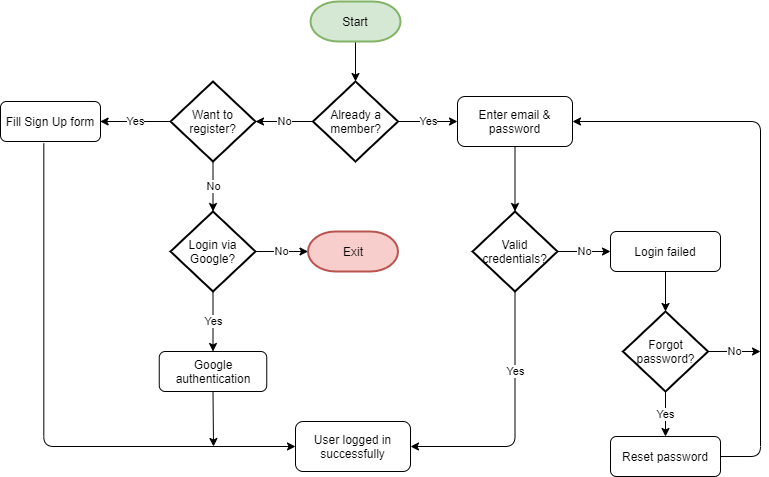

The diagram above was exported from draw.io. Its source (the exported page's mxGraphModel, read from the mxfile embedded in the PNG):
<mxGraphModel dx="1022" dy="469" grid="1" gridSize="10" guides="1" tooltips="1" connect="1" arrows="1" fold="1" page="1" pageScale="1" pageWidth="827" pageHeight="1169" math="0" shadow="0">
  <root>
    <mxCell id="WIyWlLk6GJQsqaUBKTNV-0" />
    <mxCell id="WIyWlLk6GJQsqaUBKTNV-1" parent="WIyWlLk6GJQsqaUBKTNV-0" />
    <mxCell id="cdScfM1S1Rch1ZePHY5M-3" value="" style="edgeStyle=orthogonalEdgeStyle;rounded=0;orthogonalLoop=1;jettySize=auto;html=1;" edge="1" parent="WIyWlLk6GJQsqaUBKTNV-1" source="cdScfM1S1Rch1ZePHY5M-1" target="cdScfM1S1Rch1ZePHY5M-2">
      <mxGeometry relative="1" as="geometry" />
    </mxCell>
    <mxCell id="cdScfM1S1Rch1ZePHY5M-1" value="Start" style="strokeWidth=2;html=1;shape=mxgraph.flowchart.terminator;whiteSpace=wrap;fillColor=#d5e8d4;strokeColor=#82b366;" vertex="1" parent="WIyWlLk6GJQsqaUBKTNV-1">
      <mxGeometry x="340" y="130" width="90" height="40" as="geometry" />
    </mxCell>
    <mxCell id="cdScfM1S1Rch1ZePHY5M-6" value="No" style="edgeStyle=orthogonalEdgeStyle;rounded=0;orthogonalLoop=1;jettySize=auto;html=1;" edge="1" parent="WIyWlLk6GJQsqaUBKTNV-1" source="cdScfM1S1Rch1ZePHY5M-2" target="cdScfM1S1Rch1ZePHY5M-5">
      <mxGeometry relative="1" as="geometry">
        <Array as="points">
          <mxPoint x="320" y="250" />
          <mxPoint x="320" y="250" />
        </Array>
      </mxGeometry>
    </mxCell>
    <mxCell id="cdScfM1S1Rch1ZePHY5M-29" value="Yes" style="edgeStyle=orthogonalEdgeStyle;rounded=0;orthogonalLoop=1;jettySize=auto;html=1;" edge="1" parent="WIyWlLk6GJQsqaUBKTNV-1" source="cdScfM1S1Rch1ZePHY5M-2" target="cdScfM1S1Rch1ZePHY5M-28">
      <mxGeometry relative="1" as="geometry" />
    </mxCell>
    <mxCell id="cdScfM1S1Rch1ZePHY5M-2" value="Already a member?" style="strokeWidth=2;html=1;shape=mxgraph.flowchart.decision;whiteSpace=wrap;" vertex="1" parent="WIyWlLk6GJQsqaUBKTNV-1">
      <mxGeometry x="342.5" y="210" width="85" height="80" as="geometry" />
    </mxCell>
    <mxCell id="cdScfM1S1Rch1ZePHY5M-8" value="Yes" style="edgeStyle=orthogonalEdgeStyle;rounded=0;orthogonalLoop=1;jettySize=auto;html=1;" edge="1" parent="WIyWlLk6GJQsqaUBKTNV-1" source="cdScfM1S1Rch1ZePHY5M-5">
      <mxGeometry relative="1" as="geometry">
        <mxPoint x="129.64999999999998" y="250" as="targetPoint" />
      </mxGeometry>
    </mxCell>
    <mxCell id="cdScfM1S1Rch1ZePHY5M-11" value="No" style="edgeStyle=orthogonalEdgeStyle;rounded=0;orthogonalLoop=1;jettySize=auto;html=1;" edge="1" parent="WIyWlLk6GJQsqaUBKTNV-1" source="cdScfM1S1Rch1ZePHY5M-5" target="cdScfM1S1Rch1ZePHY5M-10">
      <mxGeometry relative="1" as="geometry" />
    </mxCell>
    <mxCell id="cdScfM1S1Rch1ZePHY5M-5" value="Want to register?" style="strokeWidth=2;html=1;shape=mxgraph.flowchart.decision;whiteSpace=wrap;" vertex="1" parent="WIyWlLk6GJQsqaUBKTNV-1">
      <mxGeometry x="200" y="210" width="85" height="80" as="geometry" />
    </mxCell>
    <mxCell id="cdScfM1S1Rch1ZePHY5M-14" value="Yes" style="edgeStyle=orthogonalEdgeStyle;rounded=0;orthogonalLoop=1;jettySize=auto;html=1;entryX=0.5;entryY=0;entryDx=0;entryDy=0;" edge="1" parent="WIyWlLk6GJQsqaUBKTNV-1" source="cdScfM1S1Rch1ZePHY5M-10" target="cdScfM1S1Rch1ZePHY5M-19">
      <mxGeometry relative="1" as="geometry">
        <mxPoint x="242.5999999999999" y="470" as="targetPoint" />
      </mxGeometry>
    </mxCell>
    <mxCell id="cdScfM1S1Rch1ZePHY5M-27" value="No" style="edgeStyle=orthogonalEdgeStyle;rounded=0;orthogonalLoop=1;jettySize=auto;html=1;" edge="1" parent="WIyWlLk6GJQsqaUBKTNV-1" source="cdScfM1S1Rch1ZePHY5M-10" target="cdScfM1S1Rch1ZePHY5M-26">
      <mxGeometry relative="1" as="geometry" />
    </mxCell>
    <mxCell id="cdScfM1S1Rch1ZePHY5M-10" value="Login via Google?" style="strokeWidth=2;html=1;shape=mxgraph.flowchart.decision;whiteSpace=wrap;" vertex="1" parent="WIyWlLk6GJQsqaUBKTNV-1">
      <mxGeometry x="200" y="340" width="85" height="80" as="geometry" />
    </mxCell>
    <mxCell id="cdScfM1S1Rch1ZePHY5M-18" value="&lt;span&gt;Fill Sign Up form&lt;/span&gt;" style="rounded=1;whiteSpace=wrap;html=1;" vertex="1" parent="WIyWlLk6GJQsqaUBKTNV-1">
      <mxGeometry x="30" y="230" width="100" height="40" as="geometry" />
    </mxCell>
    <mxCell id="cdScfM1S1Rch1ZePHY5M-19" value="&lt;div&gt;Google&lt;/div&gt;&lt;div&gt;authentication&lt;/div&gt;" style="rounded=1;whiteSpace=wrap;html=1;" vertex="1" parent="WIyWlLk6GJQsqaUBKTNV-1">
      <mxGeometry x="188.75" y="480" width="107.5" height="40" as="geometry" />
    </mxCell>
    <mxCell id="cdScfM1S1Rch1ZePHY5M-20" value="&lt;span&gt;User logged in successfully&lt;/span&gt;" style="rounded=1;whiteSpace=wrap;html=1;" vertex="1" parent="WIyWlLk6GJQsqaUBKTNV-1">
      <mxGeometry x="325" y="550" width="115" height="50" as="geometry" />
    </mxCell>
    <mxCell id="cdScfM1S1Rch1ZePHY5M-22" value="" style="endArrow=classic;html=1;entryX=0;entryY=0.5;entryDx=0;entryDy=0;exitX=0.433;exitY=1.05;exitDx=0;exitDy=0;exitPerimeter=0;edgeStyle=orthogonalEdgeStyle;" edge="1" parent="WIyWlLk6GJQsqaUBKTNV-1" source="cdScfM1S1Rch1ZePHY5M-18" target="cdScfM1S1Rch1ZePHY5M-20">
      <mxGeometry width="50" height="50" relative="1" as="geometry">
        <mxPoint x="150" y="470" as="sourcePoint" />
        <mxPoint x="430" y="400" as="targetPoint" />
        <Array as="points">
          <mxPoint x="73" y="575" />
        </Array>
      </mxGeometry>
    </mxCell>
    <mxCell id="cdScfM1S1Rch1ZePHY5M-23" value="" style="endArrow=classic;html=1;exitX=0.5;exitY=1;exitDx=0;exitDy=0;" edge="1" parent="WIyWlLk6GJQsqaUBKTNV-1" source="cdScfM1S1Rch1ZePHY5M-19">
      <mxGeometry width="50" height="50" relative="1" as="geometry">
        <mxPoint x="380" y="450" as="sourcePoint" />
        <mxPoint x="243" y="575" as="targetPoint" />
      </mxGeometry>
    </mxCell>
    <mxCell id="cdScfM1S1Rch1ZePHY5M-26" value="Exit" style="strokeWidth=2;html=1;shape=mxgraph.flowchart.terminator;whiteSpace=wrap;fillColor=#f8cecc;strokeColor=#b85450;" vertex="1" parent="WIyWlLk6GJQsqaUBKTNV-1">
      <mxGeometry x="337.5" y="360" width="90" height="40" as="geometry" />
    </mxCell>
    <mxCell id="cdScfM1S1Rch1ZePHY5M-31" value="" style="edgeStyle=orthogonalEdgeStyle;rounded=0;orthogonalLoop=1;jettySize=auto;html=1;" edge="1" parent="WIyWlLk6GJQsqaUBKTNV-1" source="cdScfM1S1Rch1ZePHY5M-28" target="cdScfM1S1Rch1ZePHY5M-30">
      <mxGeometry relative="1" as="geometry" />
    </mxCell>
    <mxCell id="cdScfM1S1Rch1ZePHY5M-28" value="&lt;span&gt;Enter email &amp;amp; password&lt;/span&gt;" style="rounded=1;whiteSpace=wrap;html=1;" vertex="1" parent="WIyWlLk6GJQsqaUBKTNV-1">
      <mxGeometry x="487" y="225" width="115" height="50" as="geometry" />
    </mxCell>
    <mxCell id="cdScfM1S1Rch1ZePHY5M-34" value="No" style="edgeStyle=orthogonalEdgeStyle;rounded=0;orthogonalLoop=1;jettySize=auto;html=1;" edge="1" parent="WIyWlLk6GJQsqaUBKTNV-1" source="cdScfM1S1Rch1ZePHY5M-30" target="cdScfM1S1Rch1ZePHY5M-33">
      <mxGeometry relative="1" as="geometry" />
    </mxCell>
    <mxCell id="cdScfM1S1Rch1ZePHY5M-30" value="Valid credentials?" style="strokeWidth=2;html=1;shape=mxgraph.flowchart.decision;whiteSpace=wrap;" vertex="1" parent="WIyWlLk6GJQsqaUBKTNV-1">
      <mxGeometry x="502" y="340" width="85" height="80" as="geometry" />
    </mxCell>
    <mxCell id="cdScfM1S1Rch1ZePHY5M-32" value="Yes" style="endArrow=classic;html=1;exitX=0.5;exitY=1;exitDx=0;exitDy=0;exitPerimeter=0;edgeStyle=orthogonalEdgeStyle;entryX=1;entryY=0.5;entryDx=0;entryDy=0;" edge="1" parent="WIyWlLk6GJQsqaUBKTNV-1" source="cdScfM1S1Rch1ZePHY5M-30" target="cdScfM1S1Rch1ZePHY5M-20">
      <mxGeometry x="-0.3834" width="50" height="50" relative="1" as="geometry">
        <mxPoint x="380" y="450" as="sourcePoint" />
        <mxPoint x="545" y="570" as="targetPoint" />
        <Array as="points">
          <mxPoint x="545" y="575" />
        </Array>
        <mxPoint as="offset" />
      </mxGeometry>
    </mxCell>
    <mxCell id="cdScfM1S1Rch1ZePHY5M-37" value="" style="edgeStyle=orthogonalEdgeStyle;rounded=0;orthogonalLoop=1;jettySize=auto;html=1;" edge="1" parent="WIyWlLk6GJQsqaUBKTNV-1" source="cdScfM1S1Rch1ZePHY5M-33" target="cdScfM1S1Rch1ZePHY5M-36">
      <mxGeometry relative="1" as="geometry" />
    </mxCell>
    <mxCell id="cdScfM1S1Rch1ZePHY5M-33" value="&lt;span&gt;Login failed&lt;/span&gt;" style="rounded=1;whiteSpace=wrap;html=1;" vertex="1" parent="WIyWlLk6GJQsqaUBKTNV-1">
      <mxGeometry x="640" y="360" width="110" height="40" as="geometry" />
    </mxCell>
    <mxCell id="cdScfM1S1Rch1ZePHY5M-39" value="Yes" style="edgeStyle=orthogonalEdgeStyle;rounded=0;orthogonalLoop=1;jettySize=auto;html=1;" edge="1" parent="WIyWlLk6GJQsqaUBKTNV-1" source="cdScfM1S1Rch1ZePHY5M-36" target="cdScfM1S1Rch1ZePHY5M-38">
      <mxGeometry relative="1" as="geometry" />
    </mxCell>
    <mxCell id="cdScfM1S1Rch1ZePHY5M-36" value="Forgot password?" style="strokeWidth=2;html=1;shape=mxgraph.flowchart.decision;whiteSpace=wrap;" vertex="1" parent="WIyWlLk6GJQsqaUBKTNV-1">
      <mxGeometry x="652.5" y="440" width="85" height="80" as="geometry" />
    </mxCell>
    <mxCell id="cdScfM1S1Rch1ZePHY5M-38" value="&lt;span&gt;Reset password&lt;/span&gt;" style="rounded=1;whiteSpace=wrap;html=1;" vertex="1" parent="WIyWlLk6GJQsqaUBKTNV-1">
      <mxGeometry x="640" y="565" width="110" height="40" as="geometry" />
    </mxCell>
    <mxCell id="cdScfM1S1Rch1ZePHY5M-40" value="" style="endArrow=classic;html=1;edgeStyle=orthogonalEdgeStyle;entryX=1;entryY=0.5;entryDx=0;entryDy=0;" edge="1" parent="WIyWlLk6GJQsqaUBKTNV-1" target="cdScfM1S1Rch1ZePHY5M-28">
      <mxGeometry width="50" height="50" relative="1" as="geometry">
        <mxPoint x="750" y="585" as="sourcePoint" />
        <mxPoint x="610" y="250" as="targetPoint" />
        <Array as="points">
          <mxPoint x="790" y="585" />
          <mxPoint x="790" y="250" />
        </Array>
      </mxGeometry>
    </mxCell>
    <mxCell id="cdScfM1S1Rch1ZePHY5M-43" value="No" style="endArrow=classic;html=1;" edge="1" parent="WIyWlLk6GJQsqaUBKTNV-1">
      <mxGeometry width="50" height="50" relative="1" as="geometry">
        <mxPoint x="737.5" y="480" as="sourcePoint" />
        <mxPoint x="790" y="480" as="targetPoint" />
      </mxGeometry>
    </mxCell>
  </root>
</mxGraphModel>